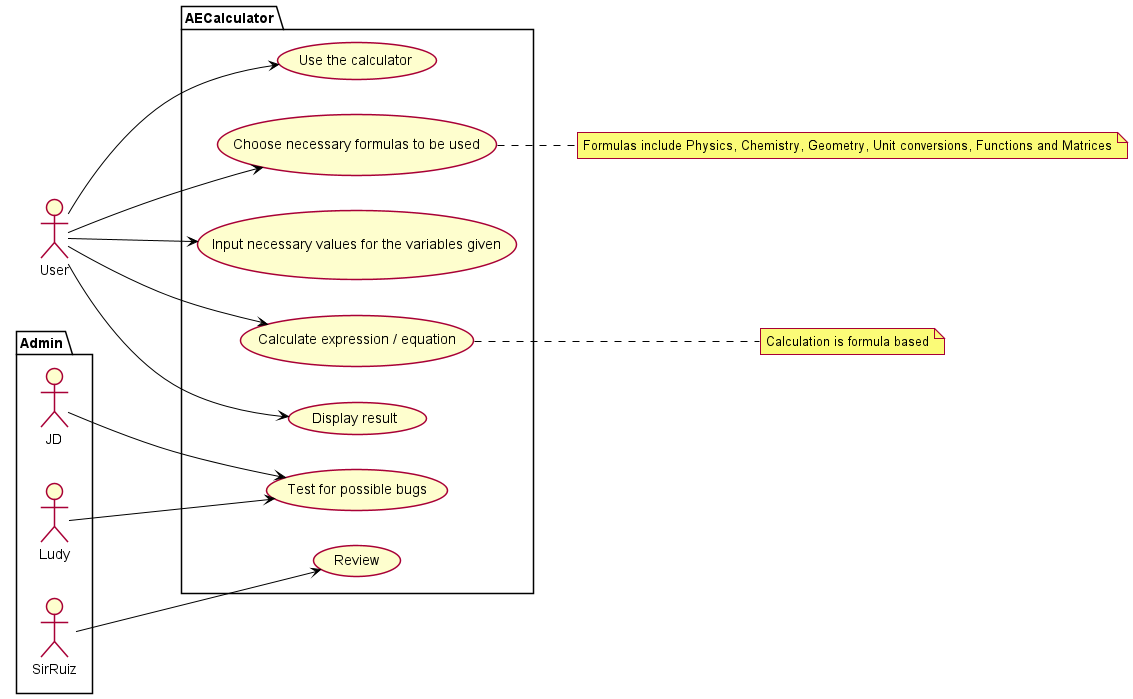

The diagram above was rendered by PlantUML. Its source (embedded in the PNG):
@startuml
left to right direction
skinparam style strictuml
skinparam classAttributeIconSize 0
skinparam classFontColor black
skinparam classFontStyle bold
hide empty members

skinparam class {

BackgroundColor White
BorderColor black
ArrowColor black
}

package AECalculator {
    usecase "Use the calculator" as I1
    usecase "Choose necessary formulas to be used" as I2
    usecase "Input necessary values for the variables given" as I3
    usecase "Calculate expression / equation" as I4
    usecase "Display result" as I5
    usecase "Test for possible bugs" as I6
    usecase "Review" as I7
}

package Admin {
    actor JD as A1
    actor Ludy as A2
    actor SirRuiz as A3
}


A1 ---> I6
A2 ---> I6
A3 --> I7

:User: ---> I1
:User: ---> I2
:User: ---> I3
:User: ---> I4
:User: ---> I5

note right of I2 : Formulas include Physics, Chemistry, Geometry, Unit conversions, Functions and Matrices
note right of I4 : Calculation is formula based
@enduml